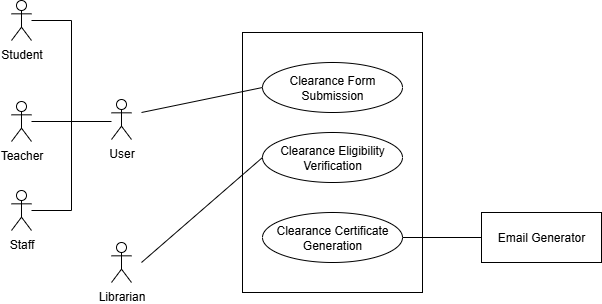

The diagram above was exported from draw.io. Its source (the exported page's mxGraphModel, read from the mxfile embedded in the PNG):
<mxGraphModel dx="1042" dy="608" grid="1" gridSize="10" guides="1" tooltips="1" connect="1" arrows="1" fold="1" page="1" pageScale="1" pageWidth="827" pageHeight="1169" math="0" shadow="0">
  <root>
    <mxCell id="0" />
    <mxCell id="1" parent="0" />
    <mxCell id="j8N_kqtn0QMYAk7tGC_z-1" value="" style="rounded=0;whiteSpace=wrap;html=1;" vertex="1" parent="1">
      <mxGeometry x="501" y="280" width="180" height="260" as="geometry" />
    </mxCell>
    <mxCell id="j8N_kqtn0QMYAk7tGC_z-2" value="Clearance Form Submission" style="ellipse;whiteSpace=wrap;html=1;" vertex="1" parent="1">
      <mxGeometry x="520.9999999999999" y="310" width="140" height="50" as="geometry" />
    </mxCell>
    <mxCell id="j8N_kqtn0QMYAk7tGC_z-3" value="Clearance Eligibility Verification" style="ellipse;whiteSpace=wrap;html=1;" vertex="1" parent="1">
      <mxGeometry x="520.9999999999999" y="380" width="140" height="50" as="geometry" />
    </mxCell>
    <mxCell id="j8N_kqtn0QMYAk7tGC_z-4" value="Clearance Certificate Generation" style="ellipse;whiteSpace=wrap;html=1;" vertex="1" parent="1">
      <mxGeometry x="520.9999999999999" y="460" width="140" height="50" as="geometry" />
    </mxCell>
    <mxCell id="j8N_kqtn0QMYAk7tGC_z-7" value="Email&amp;nbsp;Generator" style="rounded=0;whiteSpace=wrap;html=1;" vertex="1" parent="1">
      <mxGeometry x="739.9999999999999" y="460" width="120" height="50" as="geometry" />
    </mxCell>
    <mxCell id="j8N_kqtn0QMYAk7tGC_z-8" value="" style="endArrow=none;html=1;rounded=0;entryX=0;entryY=0.5;entryDx=0;entryDy=0;" edge="1" parent="1" target="j8N_kqtn0QMYAk7tGC_z-2">
      <mxGeometry width="50" height="50" relative="1" as="geometry">
        <mxPoint x="400" y="360" as="sourcePoint" />
        <mxPoint x="444.9999999999999" y="280" as="targetPoint" />
      </mxGeometry>
    </mxCell>
    <mxCell id="j8N_kqtn0QMYAk7tGC_z-12" value="" style="endArrow=none;html=1;rounded=0;exitX=1;exitY=0.5;exitDx=0;exitDy=0;entryX=0;entryY=0.5;entryDx=0;entryDy=0;" edge="1" parent="1" source="j8N_kqtn0QMYAk7tGC_z-4" target="j8N_kqtn0QMYAk7tGC_z-7">
      <mxGeometry width="50" height="50" relative="1" as="geometry">
        <mxPoint x="660.9999999999999" y="470" as="sourcePoint" />
        <mxPoint x="756.9999999999999" y="420" as="targetPoint" />
      </mxGeometry>
    </mxCell>
    <mxCell id="j8N_kqtn0QMYAk7tGC_z-14" value="" style="endArrow=none;html=1;rounded=0;entryX=0;entryY=0.5;entryDx=0;entryDy=0;" edge="1" parent="1" target="j8N_kqtn0QMYAk7tGC_z-3">
      <mxGeometry width="50" height="50" relative="1" as="geometry">
        <mxPoint x="400" y="510" as="sourcePoint" />
        <mxPoint x="520.9999999999999" y="370" as="targetPoint" />
      </mxGeometry>
    </mxCell>
    <mxCell id="j8N_kqtn0QMYAk7tGC_z-19" value="User" style="shape=umlActor;verticalLabelPosition=bottom;verticalAlign=top;html=1;outlineConnect=0;" vertex="1" parent="1">
      <mxGeometry x="370" y="347" width="20" height="40" as="geometry" />
    </mxCell>
    <mxCell id="j8N_kqtn0QMYAk7tGC_z-20" value="Student" style="shape=umlActor;verticalLabelPosition=bottom;verticalAlign=top;html=1;outlineConnect=0;" vertex="1" parent="1">
      <mxGeometry x="270" y="248" width="20" height="40" as="geometry" />
    </mxCell>
    <mxCell id="j8N_kqtn0QMYAk7tGC_z-21" value="Teacher" style="shape=umlActor;verticalLabelPosition=bottom;verticalAlign=top;html=1;outlineConnect=0;" vertex="1" parent="1">
      <mxGeometry x="270" y="349" width="20" height="40" as="geometry" />
    </mxCell>
    <mxCell id="j8N_kqtn0QMYAk7tGC_z-22" value="Staff" style="shape=umlActor;verticalLabelPosition=bottom;verticalAlign=top;html=1;outlineConnect=0;" vertex="1" parent="1">
      <mxGeometry x="270" y="438" width="20" height="40" as="geometry" />
    </mxCell>
    <mxCell id="j8N_kqtn0QMYAk7tGC_z-23" value="" style="endArrow=none;html=1;rounded=0;" edge="1" parent="1">
      <mxGeometry width="50" height="50" relative="1" as="geometry">
        <mxPoint x="329.9999999999999" y="458" as="sourcePoint" />
        <mxPoint x="329.9999999999999" y="268" as="targetPoint" />
      </mxGeometry>
    </mxCell>
    <mxCell id="j8N_kqtn0QMYAk7tGC_z-24" value="" style="endArrow=none;html=1;rounded=0;" edge="1" parent="1" source="j8N_kqtn0QMYAk7tGC_z-20">
      <mxGeometry width="50" height="50" relative="1" as="geometry">
        <mxPoint x="309.9999755859375" y="261" as="sourcePoint" />
        <mxPoint x="329.9999999999999" y="268" as="targetPoint" />
      </mxGeometry>
    </mxCell>
    <mxCell id="j8N_kqtn0QMYAk7tGC_z-25" value="" style="endArrow=none;html=1;rounded=0;" edge="1" parent="1" target="j8N_kqtn0QMYAk7tGC_z-22">
      <mxGeometry width="50" height="50" relative="1" as="geometry">
        <mxPoint x="329.9999999999999" y="458" as="sourcePoint" />
        <mxPoint x="309.9999755859375" y="501" as="targetPoint" />
      </mxGeometry>
    </mxCell>
    <mxCell id="j8N_kqtn0QMYAk7tGC_z-26" value="" style="endArrow=none;html=1;rounded=0;" edge="1" parent="1" source="j8N_kqtn0QMYAk7tGC_z-21">
      <mxGeometry width="50" height="50" relative="1" as="geometry">
        <mxPoint x="359.9999999999999" y="408" as="sourcePoint" />
        <mxPoint x="369.9999999999999" y="369" as="targetPoint" />
      </mxGeometry>
    </mxCell>
    <mxCell id="j8N_kqtn0QMYAk7tGC_z-28" value="Librarian" style="shape=umlActor;verticalLabelPosition=bottom;verticalAlign=top;html=1;outlineConnect=0;" vertex="1" parent="1">
      <mxGeometry x="369.9999999999999" y="490" width="20" height="40" as="geometry" />
    </mxCell>
  </root>
</mxGraphModel>